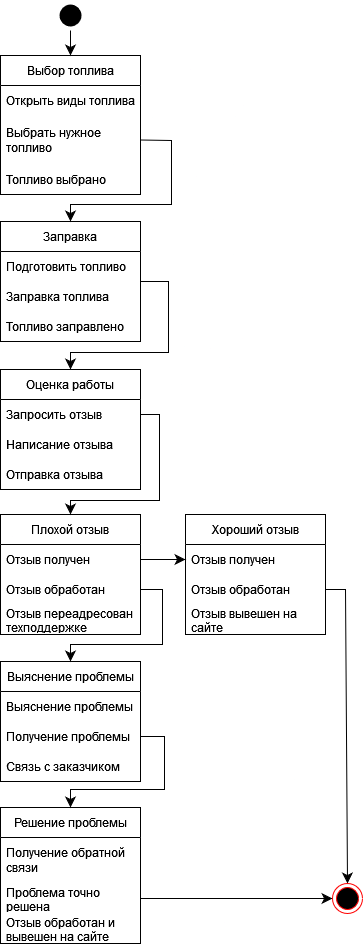

The diagram above was exported from draw.io. Its source (the exported page's mxGraphModel, read from the mxfile embedded in the PNG):
<mxGraphModel dx="1426" dy="383" grid="0" gridSize="10" guides="1" tooltips="1" connect="1" arrows="1" fold="1" page="0" pageScale="1" pageWidth="850" pageHeight="1100" math="0" shadow="0">
  <root>
    <mxCell id="0" />
    <mxCell id="1" parent="0" />
    <mxCell id="AYmZbt1tcYa102tSg_21-1" value="Выбор топлива" style="swimlane;fontStyle=0;childLayout=stackLayout;horizontal=1;startSize=30;horizontalStack=0;resizeParent=1;resizeParentMax=0;resizeLast=0;collapsible=1;marginBottom=0;whiteSpace=wrap;html=1;" vertex="1" parent="1">
      <mxGeometry x="141" y="710" width="140" height="139" as="geometry" />
    </mxCell>
    <mxCell id="AYmZbt1tcYa102tSg_21-2" value="Открыть виды топлива" style="text;strokeColor=none;fillColor=none;align=left;verticalAlign=middle;spacingLeft=4;spacingRight=4;overflow=hidden;points=[[0,0.5],[1,0.5]];portConstraint=eastwest;rotatable=0;whiteSpace=wrap;html=1;" vertex="1" parent="AYmZbt1tcYa102tSg_21-1">
      <mxGeometry y="30" width="140" height="30" as="geometry" />
    </mxCell>
    <mxCell id="AYmZbt1tcYa102tSg_21-3" value="Выбрать нужное топливо" style="text;strokeColor=none;fillColor=none;align=left;verticalAlign=middle;spacingLeft=4;spacingRight=4;overflow=hidden;points=[[0,0.5],[1,0.5]];portConstraint=eastwest;rotatable=0;whiteSpace=wrap;html=1;" vertex="1" parent="AYmZbt1tcYa102tSg_21-1">
      <mxGeometry y="60" width="140" height="49" as="geometry" />
    </mxCell>
    <mxCell id="AYmZbt1tcYa102tSg_21-4" value="Топливо выбрано" style="text;strokeColor=none;fillColor=none;align=left;verticalAlign=middle;spacingLeft=4;spacingRight=4;overflow=hidden;points=[[0,0.5],[1,0.5]];portConstraint=eastwest;rotatable=0;whiteSpace=wrap;html=1;" vertex="1" parent="AYmZbt1tcYa102tSg_21-1">
      <mxGeometry y="109" width="140" height="30" as="geometry" />
    </mxCell>
    <mxCell id="AYmZbt1tcYa102tSg_21-5" style="edgeStyle=none;curved=0;rounded=0;orthogonalLoop=1;jettySize=auto;html=1;exitX=1;exitY=0.5;exitDx=0;exitDy=0;entryX=0.5;entryY=0;entryDx=0;entryDy=0;fontSize=12;startSize=8;endSize=8;" edge="1" parent="1" source="AYmZbt1tcYa102tSg_21-6" target="AYmZbt1tcYa102tSg_21-10">
      <mxGeometry relative="1" as="geometry">
        <Array as="points">
          <mxPoint x="309" y="936" />
          <mxPoint x="309" y="1007" />
          <mxPoint x="211" y="1007" />
        </Array>
      </mxGeometry>
    </mxCell>
    <mxCell id="AYmZbt1tcYa102tSg_21-6" value="Заправка" style="swimlane;fontStyle=0;childLayout=stackLayout;horizontal=1;startSize=30;horizontalStack=0;resizeParent=1;resizeParentMax=0;resizeLast=0;collapsible=1;marginBottom=0;whiteSpace=wrap;html=1;" vertex="1" parent="1">
      <mxGeometry x="141" y="876" width="140" height="120" as="geometry" />
    </mxCell>
    <mxCell id="AYmZbt1tcYa102tSg_21-7" value="Подготовить топливо" style="text;strokeColor=none;fillColor=none;align=left;verticalAlign=middle;spacingLeft=4;spacingRight=4;overflow=hidden;points=[[0,0.5],[1,0.5]];portConstraint=eastwest;rotatable=0;whiteSpace=wrap;html=1;" vertex="1" parent="AYmZbt1tcYa102tSg_21-6">
      <mxGeometry y="30" width="140" height="30" as="geometry" />
    </mxCell>
    <mxCell id="AYmZbt1tcYa102tSg_21-8" value="Заправка топлива" style="text;strokeColor=none;fillColor=none;align=left;verticalAlign=middle;spacingLeft=4;spacingRight=4;overflow=hidden;points=[[0,0.5],[1,0.5]];portConstraint=eastwest;rotatable=0;whiteSpace=wrap;html=1;" vertex="1" parent="AYmZbt1tcYa102tSg_21-6">
      <mxGeometry y="60" width="140" height="30" as="geometry" />
    </mxCell>
    <mxCell id="AYmZbt1tcYa102tSg_21-9" value="Топливо заправлено" style="text;strokeColor=none;fillColor=none;align=left;verticalAlign=middle;spacingLeft=4;spacingRight=4;overflow=hidden;points=[[0,0.5],[1,0.5]];portConstraint=eastwest;rotatable=0;whiteSpace=wrap;html=1;" vertex="1" parent="AYmZbt1tcYa102tSg_21-6">
      <mxGeometry y="90" width="140" height="30" as="geometry" />
    </mxCell>
    <mxCell id="AYmZbt1tcYa102tSg_21-10" value="Оценка работы" style="swimlane;fontStyle=0;childLayout=stackLayout;horizontal=1;startSize=30;horizontalStack=0;resizeParent=1;resizeParentMax=0;resizeLast=0;collapsible=1;marginBottom=0;whiteSpace=wrap;html=1;" vertex="1" parent="1">
      <mxGeometry x="141" y="1024" width="140" height="120" as="geometry" />
    </mxCell>
    <mxCell id="AYmZbt1tcYa102tSg_21-11" value="Запросить отзыв" style="text;strokeColor=none;fillColor=none;align=left;verticalAlign=middle;spacingLeft=4;spacingRight=4;overflow=hidden;points=[[0,0.5],[1,0.5]];portConstraint=eastwest;rotatable=0;whiteSpace=wrap;html=1;" vertex="1" parent="AYmZbt1tcYa102tSg_21-10">
      <mxGeometry y="30" width="140" height="30" as="geometry" />
    </mxCell>
    <mxCell id="AYmZbt1tcYa102tSg_21-12" value="Написание отзыва" style="text;strokeColor=none;fillColor=none;align=left;verticalAlign=middle;spacingLeft=4;spacingRight=4;overflow=hidden;points=[[0,0.5],[1,0.5]];portConstraint=eastwest;rotatable=0;whiteSpace=wrap;html=1;" vertex="1" parent="AYmZbt1tcYa102tSg_21-10">
      <mxGeometry y="60" width="140" height="30" as="geometry" />
    </mxCell>
    <mxCell id="AYmZbt1tcYa102tSg_21-13" value="Отправка отзыва" style="text;strokeColor=none;fillColor=none;align=left;verticalAlign=middle;spacingLeft=4;spacingRight=4;overflow=hidden;points=[[0,0.5],[1,0.5]];portConstraint=eastwest;rotatable=0;whiteSpace=wrap;html=1;" vertex="1" parent="AYmZbt1tcYa102tSg_21-10">
      <mxGeometry y="90" width="140" height="30" as="geometry" />
    </mxCell>
    <mxCell id="AYmZbt1tcYa102tSg_21-14" value="Плохой отзыв" style="swimlane;fontStyle=0;childLayout=stackLayout;horizontal=1;startSize=30;horizontalStack=0;resizeParent=1;resizeParentMax=0;resizeLast=0;collapsible=1;marginBottom=0;whiteSpace=wrap;html=1;" vertex="1" parent="1">
      <mxGeometry x="141" y="1169" width="140" height="120" as="geometry" />
    </mxCell>
    <mxCell id="AYmZbt1tcYa102tSg_21-15" value="Отзыв получен" style="text;strokeColor=none;fillColor=none;align=left;verticalAlign=middle;spacingLeft=4;spacingRight=4;overflow=hidden;points=[[0,0.5],[1,0.5]];portConstraint=eastwest;rotatable=0;whiteSpace=wrap;html=1;" vertex="1" parent="AYmZbt1tcYa102tSg_21-14">
      <mxGeometry y="30" width="140" height="30" as="geometry" />
    </mxCell>
    <mxCell id="AYmZbt1tcYa102tSg_21-16" value="Отзыв обработан" style="text;strokeColor=none;fillColor=none;align=left;verticalAlign=middle;spacingLeft=4;spacingRight=4;overflow=hidden;points=[[0,0.5],[1,0.5]];portConstraint=eastwest;rotatable=0;whiteSpace=wrap;html=1;" vertex="1" parent="AYmZbt1tcYa102tSg_21-14">
      <mxGeometry y="60" width="140" height="30" as="geometry" />
    </mxCell>
    <mxCell id="AYmZbt1tcYa102tSg_21-17" value="Отзыв переадресован техподдержке" style="text;strokeColor=none;fillColor=none;align=left;verticalAlign=middle;spacingLeft=4;spacingRight=4;overflow=hidden;points=[[0,0.5],[1,0.5]];portConstraint=eastwest;rotatable=0;whiteSpace=wrap;html=1;" vertex="1" parent="AYmZbt1tcYa102tSg_21-14">
      <mxGeometry y="90" width="140" height="30" as="geometry" />
    </mxCell>
    <mxCell id="AYmZbt1tcYa102tSg_21-18" value="Выяснение проблемы" style="swimlane;fontStyle=0;childLayout=stackLayout;horizontal=1;startSize=30;horizontalStack=0;resizeParent=1;resizeParentMax=0;resizeLast=0;collapsible=1;marginBottom=0;whiteSpace=wrap;html=1;" vertex="1" parent="1">
      <mxGeometry x="141" y="1316" width="140" height="120" as="geometry" />
    </mxCell>
    <mxCell id="AYmZbt1tcYa102tSg_21-19" value="Выяснение проблемы" style="text;strokeColor=none;fillColor=none;align=left;verticalAlign=middle;spacingLeft=4;spacingRight=4;overflow=hidden;points=[[0,0.5],[1,0.5]];portConstraint=eastwest;rotatable=0;whiteSpace=wrap;html=1;" vertex="1" parent="AYmZbt1tcYa102tSg_21-18">
      <mxGeometry y="30" width="140" height="30" as="geometry" />
    </mxCell>
    <mxCell id="AYmZbt1tcYa102tSg_21-20" value="Получение проблемы" style="text;strokeColor=none;fillColor=none;align=left;verticalAlign=middle;spacingLeft=4;spacingRight=4;overflow=hidden;points=[[0,0.5],[1,0.5]];portConstraint=eastwest;rotatable=0;whiteSpace=wrap;html=1;" vertex="1" parent="AYmZbt1tcYa102tSg_21-18">
      <mxGeometry y="60" width="140" height="30" as="geometry" />
    </mxCell>
    <mxCell id="AYmZbt1tcYa102tSg_21-21" value="Связь с заказчиком" style="text;strokeColor=none;fillColor=none;align=left;verticalAlign=middle;spacingLeft=4;spacingRight=4;overflow=hidden;points=[[0,0.5],[1,0.5]];portConstraint=eastwest;rotatable=0;whiteSpace=wrap;html=1;" vertex="1" parent="AYmZbt1tcYa102tSg_21-18">
      <mxGeometry y="90" width="140" height="30" as="geometry" />
    </mxCell>
    <mxCell id="AYmZbt1tcYa102tSg_21-22" value="Решение проблемы" style="swimlane;fontStyle=0;childLayout=stackLayout;horizontal=1;startSize=30;horizontalStack=0;resizeParent=1;resizeParentMax=0;resizeLast=0;collapsible=1;marginBottom=0;whiteSpace=wrap;html=1;" vertex="1" parent="1">
      <mxGeometry x="141" y="1462" width="140" height="136" as="geometry" />
    </mxCell>
    <mxCell id="AYmZbt1tcYa102tSg_21-23" value="Получение обратной связи" style="text;strokeColor=none;fillColor=none;align=left;verticalAlign=middle;spacingLeft=4;spacingRight=4;overflow=hidden;points=[[0,0.5],[1,0.5]];portConstraint=eastwest;rotatable=0;whiteSpace=wrap;html=1;" vertex="1" parent="AYmZbt1tcYa102tSg_21-22">
      <mxGeometry y="30" width="140" height="46" as="geometry" />
    </mxCell>
    <mxCell id="AYmZbt1tcYa102tSg_21-24" value="Проблема точно решена" style="text;strokeColor=none;fillColor=none;align=left;verticalAlign=middle;spacingLeft=4;spacingRight=4;overflow=hidden;points=[[0,0.5],[1,0.5]];portConstraint=eastwest;rotatable=0;whiteSpace=wrap;html=1;" vertex="1" parent="AYmZbt1tcYa102tSg_21-22">
      <mxGeometry y="76" width="140" height="30" as="geometry" />
    </mxCell>
    <mxCell id="AYmZbt1tcYa102tSg_21-25" value="Отзыв обработан и вывешен на сайте" style="text;strokeColor=none;fillColor=none;align=left;verticalAlign=middle;spacingLeft=4;spacingRight=4;overflow=hidden;points=[[0,0.5],[1,0.5]];portConstraint=eastwest;rotatable=0;whiteSpace=wrap;html=1;" vertex="1" parent="AYmZbt1tcYa102tSg_21-22">
      <mxGeometry y="106" width="140" height="30" as="geometry" />
    </mxCell>
    <mxCell id="AYmZbt1tcYa102tSg_21-26" style="edgeStyle=none;curved=0;rounded=0;orthogonalLoop=1;jettySize=auto;html=1;exitX=0.5;exitY=1;exitDx=0;exitDy=0;entryX=0.5;entryY=0;entryDx=0;entryDy=0;fontSize=12;startSize=8;endSize=8;" edge="1" parent="1" source="AYmZbt1tcYa102tSg_21-27" target="AYmZbt1tcYa102tSg_21-1">
      <mxGeometry relative="1" as="geometry" />
    </mxCell>
    <mxCell id="AYmZbt1tcYa102tSg_21-27" value="" style="ellipse;html=1;shape=endState;fillColor=#000000;strokeColor=none;" vertex="1" parent="1">
      <mxGeometry x="196" y="655" width="30" height="30" as="geometry" />
    </mxCell>
    <mxCell id="AYmZbt1tcYa102tSg_21-28" value="Хороший отзыв" style="swimlane;fontStyle=0;childLayout=stackLayout;horizontal=1;startSize=30;horizontalStack=0;resizeParent=1;resizeParentMax=0;resizeLast=0;collapsible=1;marginBottom=0;whiteSpace=wrap;html=1;" vertex="1" parent="1">
      <mxGeometry x="326" y="1169" width="140" height="120" as="geometry" />
    </mxCell>
    <mxCell id="AYmZbt1tcYa102tSg_21-29" value="Отзыв получен" style="text;strokeColor=none;fillColor=none;align=left;verticalAlign=middle;spacingLeft=4;spacingRight=4;overflow=hidden;points=[[0,0.5],[1,0.5]];portConstraint=eastwest;rotatable=0;whiteSpace=wrap;html=1;" vertex="1" parent="AYmZbt1tcYa102tSg_21-28">
      <mxGeometry y="30" width="140" height="30" as="geometry" />
    </mxCell>
    <mxCell id="AYmZbt1tcYa102tSg_21-30" value="Отзыв обработан" style="text;strokeColor=none;fillColor=none;align=left;verticalAlign=middle;spacingLeft=4;spacingRight=4;overflow=hidden;points=[[0,0.5],[1,0.5]];portConstraint=eastwest;rotatable=0;whiteSpace=wrap;html=1;" vertex="1" parent="AYmZbt1tcYa102tSg_21-28">
      <mxGeometry y="60" width="140" height="30" as="geometry" />
    </mxCell>
    <mxCell id="AYmZbt1tcYa102tSg_21-31" value="Отзыв вывешен на сайте" style="text;strokeColor=none;fillColor=none;align=left;verticalAlign=middle;spacingLeft=4;spacingRight=4;overflow=hidden;points=[[0,0.5],[1,0.5]];portConstraint=eastwest;rotatable=0;whiteSpace=wrap;html=1;" vertex="1" parent="AYmZbt1tcYa102tSg_21-28">
      <mxGeometry y="90" width="140" height="30" as="geometry" />
    </mxCell>
    <mxCell id="AYmZbt1tcYa102tSg_21-32" style="edgeStyle=none;curved=0;rounded=0;orthogonalLoop=1;jettySize=auto;html=1;exitX=1;exitY=0.5;exitDx=0;exitDy=0;entryX=0.5;entryY=0;entryDx=0;entryDy=0;fontSize=12;startSize=8;endSize=8;" edge="1" parent="1" source="AYmZbt1tcYa102tSg_21-3" target="AYmZbt1tcYa102tSg_21-6">
      <mxGeometry relative="1" as="geometry">
        <Array as="points">
          <mxPoint x="312" y="795" />
          <mxPoint x="312" y="859" />
          <mxPoint x="211" y="859" />
        </Array>
      </mxGeometry>
    </mxCell>
    <mxCell id="AYmZbt1tcYa102tSg_21-33" style="edgeStyle=none;curved=0;rounded=0;orthogonalLoop=1;jettySize=auto;html=1;exitX=1;exitY=0.5;exitDx=0;exitDy=0;entryX=0.5;entryY=0;entryDx=0;entryDy=0;fontSize=12;startSize=8;endSize=8;" edge="1" parent="1" source="AYmZbt1tcYa102tSg_21-11" target="AYmZbt1tcYa102tSg_21-14">
      <mxGeometry relative="1" as="geometry">
        <Array as="points">
          <mxPoint x="300" y="1069" />
          <mxPoint x="300" y="1155" />
          <mxPoint x="211" y="1155" />
        </Array>
      </mxGeometry>
    </mxCell>
    <mxCell id="AYmZbt1tcYa102tSg_21-34" style="edgeStyle=none;curved=0;rounded=0;orthogonalLoop=1;jettySize=auto;html=1;exitX=1;exitY=0.5;exitDx=0;exitDy=0;entryX=0.5;entryY=0;entryDx=0;entryDy=0;fontSize=12;startSize=8;endSize=8;" edge="1" parent="1" source="AYmZbt1tcYa102tSg_21-16" target="AYmZbt1tcYa102tSg_21-18">
      <mxGeometry relative="1" as="geometry">
        <Array as="points">
          <mxPoint x="303" y="1244" />
          <mxPoint x="303" y="1299" />
          <mxPoint x="211" y="1299" />
        </Array>
      </mxGeometry>
    </mxCell>
    <mxCell id="AYmZbt1tcYa102tSg_21-35" style="edgeStyle=none;curved=0;rounded=0;orthogonalLoop=1;jettySize=auto;html=1;exitX=1;exitY=0.5;exitDx=0;exitDy=0;entryX=0.5;entryY=0;entryDx=0;entryDy=0;fontSize=12;startSize=8;endSize=8;" edge="1" parent="1" source="AYmZbt1tcYa102tSg_21-20" target="AYmZbt1tcYa102tSg_21-22">
      <mxGeometry relative="1" as="geometry">
        <Array as="points">
          <mxPoint x="305" y="1391" />
          <mxPoint x="305" y="1444" />
          <mxPoint x="211" y="1444" />
        </Array>
      </mxGeometry>
    </mxCell>
    <mxCell id="AYmZbt1tcYa102tSg_21-36" style="edgeStyle=none;curved=1;rounded=0;orthogonalLoop=1;jettySize=auto;html=1;exitX=1;exitY=0.5;exitDx=0;exitDy=0;entryX=0;entryY=0.5;entryDx=0;entryDy=0;fontSize=12;startSize=8;endSize=8;" edge="1" parent="1" source="AYmZbt1tcYa102tSg_21-15" target="AYmZbt1tcYa102tSg_21-29">
      <mxGeometry relative="1" as="geometry" />
    </mxCell>
    <mxCell id="AYmZbt1tcYa102tSg_21-37" style="edgeStyle=none;curved=1;rounded=0;orthogonalLoop=1;jettySize=auto;html=1;exitX=1;exitY=0.5;exitDx=0;exitDy=0;entryX=0;entryY=0.5;entryDx=0;entryDy=0;fontSize=12;startSize=8;endSize=8;" edge="1" parent="1" source="AYmZbt1tcYa102tSg_21-24">
      <mxGeometry relative="1" as="geometry">
        <mxPoint x="473" y="1553" as="targetPoint" />
      </mxGeometry>
    </mxCell>
    <mxCell id="AYmZbt1tcYa102tSg_21-38" style="edgeStyle=none;curved=0;rounded=0;orthogonalLoop=1;jettySize=auto;html=1;exitX=1;exitY=0.5;exitDx=0;exitDy=0;entryX=0.5;entryY=0;entryDx=0;entryDy=0;fontSize=12;startSize=8;endSize=8;" edge="1" parent="1" source="AYmZbt1tcYa102tSg_21-30">
      <mxGeometry relative="1" as="geometry">
        <Array as="points">
          <mxPoint x="486" y="1244" />
        </Array>
        <mxPoint x="488" y="1538" as="targetPoint" />
      </mxGeometry>
    </mxCell>
    <mxCell id="AYmZbt1tcYa102tSg_21-39" value="" style="ellipse;html=1;shape=endState;fillColor=#000000;strokeColor=#ff0000;" vertex="1" parent="1">
      <mxGeometry x="473" y="1538" width="30" height="30" as="geometry" />
    </mxCell>
  </root>
</mxGraphModel>